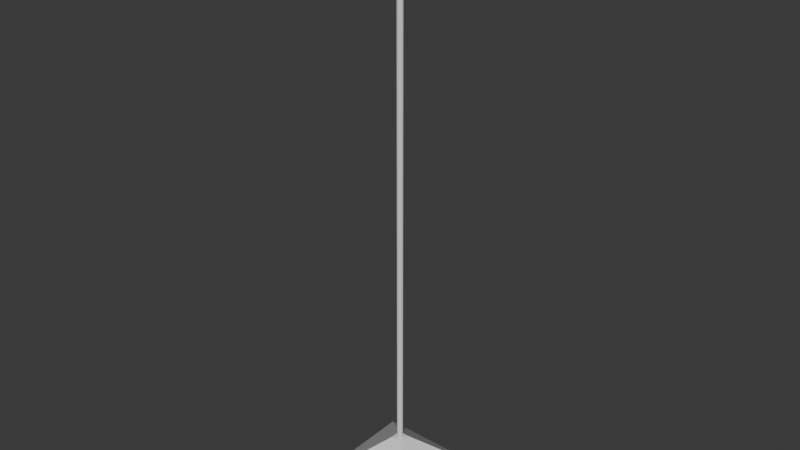# Source: lab_stand.blend  (saved by Blender 4.0.36; exported with 4.5.12 LTS)
import bpy
from mathutils import Matrix  # noqa: F401  (used for matrix-valued properties, if any)

bpy.ops.wm.read_factory_settings(use_empty=True)
scene = bpy.context.scene
scene.name = 'Scene'

# ---- collections
col_collection = bpy.data.collections.new('Collection'); scene.collection.children.link(col_collection)

# ---- materials (node trees are filled in below, after node groups)
mat_dark_gray = bpy.data.materials.new('dark_gray')
mat_dark_gray.alpha_threshold = 0.0
mat_dark_gray.use_transparent_shadow = False
mat_dark_gray.roughness = 0.5
mat_dark_gray.line_color = (0.0, 0.0, 0.0, 1.0)
mat_steel = bpy.data.materials.new('steel')
mat_steel.use_transparent_shadow = False

# ---- material node trees
mat_dark_gray.use_nodes = True; mat_dark_gray.node_tree.nodes.clear()
_N = mat_dark_gray.node_tree.nodes; _L = mat_dark_gray.node_tree.links
n0 = _N.new('ShaderNodeOutputMaterial'); n0.name = 'Material Output'; n0.location = (300, 300)
n1 = _N.new('ShaderNodeBsdfPrincipled'); n1.name = 'Principled BSDF'; n1.location = (10, 300)
n1.inputs[3].default_value = 1.45
_L.new(n1.outputs[0], n0.inputs[0])
n0.is_active_output = True
mat_steel.use_nodes = True; mat_steel.node_tree.nodes.clear()
_N = mat_steel.node_tree.nodes; _L = mat_steel.node_tree.links
n0 = _N.new('ShaderNodeBsdfPrincipled'); n0.name = 'Principled BSDF'; n0.location = (10, 300)
n0.inputs[3].default_value = 1.45
n1 = _N.new('ShaderNodeOutputMaterial'); n1.name = 'Material Output'; n1.location = (300, 300)
_L.new(n0.outputs[0], n1.inputs[0])
n1.is_active_output = True

# ---- world
world_world = bpy.data.worlds.new('World'); scene.world = world_world
world_world.use_nodes = True; world_world.node_tree.nodes.clear()
_N = world_world.node_tree.nodes; _L = world_world.node_tree.links
n0 = _N.new('ShaderNodeOutputWorld'); n0.name = 'World Output'; n0.location = (300, 300)
n1 = _N.new('ShaderNodeBackground'); n1.name = 'Background'; n1.location = (10, 300)
n1.inputs[0].default_value = (0.05088, 0.05088, 0.05088, 1.0)
_L.new(n1.outputs[0], n0.inputs[0])
n0.is_active_output = True
world_world.color = (0.05088, 0.05088, 0.05088)
world_world.use_sun_shadow = False
world_world.sun_shadow_jitter_overblur = 0.0

# ---- meshes
me_cube_001 = bpy.data.meshes.new('Cube.001')
me_cube_001.from_pydata([(-0.1, -0.1, -2.235e-08), (-0.1, -0.1, 0.025), (-0.1, 0.1, -2.235e-08), (-0.1, 0.1, 0.025), (0.1, -0.1, -2.235e-08), (0.1, -0.1, 0.025), (0.1, 0.1, -2.235e-08), (0.1, 0.1, 0.025), (-0.01, -0.01, 0.1), (-0.01, 0.01, 0.1), (0.01, -0.01, 0.1), (0.01, 0.01, 0.1)], [], [(0, 1, 3, 2), (2, 3, 7, 6), (6, 7, 5, 4), (4, 5, 1, 0), (2, 6, 4, 0), (3, 1, 8, 9), (11, 9, 8, 10), (1, 5, 10, 8), (7, 3, 9, 11), (5, 7, 11, 10)])
_uv = me_cube_001.uv_layers.new(name='UVMap')
_uv.uv.foreach_set('vector', [0.375, 0.0, 0.625, 0.0, 0.625, 0.25, 0.375, 0.25, 0.375, 0.25, 0.625, 0.25, 0.625, 0.5, 0.375, 0.5, 0.375, 0.5, 0.625, 0.5, 0.625, 0.75, 0.375, 0.75, 0.375, 0.75, 0.625, 0.75, 0.625, 1.0, 0.375, 1.0, 0.125, 0.5, 0.375, 0.5, 0.375, 0.75, 0.125, 0.75, 0.625, 0.25, 0.625, 0.0, 0.625, 0.0, 0.625, 0.25, 0.625, 0.5, 0.875, 0.5, 0.875, 0.75, 0.625, 0.75, 0.625, 1.0, 0.625, 0.75, 0.625, 0.75, 0.625, 1.0, 0.625, 0.5, 0.625, 0.25, 0.625, 0.25, 0.625, 0.5, 0.625, 0.75, 0.625, 0.5, 0.625, 0.5, 0.625, 0.75])
me_cube_001.materials.append(mat_dark_gray)
me_cube_001.update()
me_cylinder = bpy.data.meshes.new('Cylinder')
me_cylinder.from_pydata([(8.004e-11, 0.005, 0.0), (8.004e-11, 0.005, 1.0), (0.001913, 0.004619, 0.0), (0.001913, 0.004619, 1.0), (0.003536, 0.003536, 0.0), (0.003536, 0.003536, 1.0), (0.004619, 0.001913, 0.0), (0.004619, 0.001913, 1.0), (0.005, 0.0, 0.0), (0.005, 0.0, 1.0), (0.004619, -0.001913, 0.0), (0.004619, -0.001913, 1.0), (0.003536, -0.003536, 0.0), (0.003536, -0.003536, 1.0), (0.001913, -0.004619, 0.0), (0.001913, -0.004619, 1.0), (8.004e-11, -0.005, 0.0), (8.004e-11, -0.005, 1.0), (-0.001913, -0.004619, 0.0), (-0.001913, -0.004619, 1.0), (-0.003536, -0.003536, 0.0), (-0.003536, -0.003536, 1.0), (-0.004619, -0.001913, 0.0), (-0.004619, -0.001913, 1.0), (-0.005, 0.0, 0.0), (-0.005, 0.0, 1.0), (-0.004619, 0.001913, 0.0), (-0.004619, 0.001913, 1.0), (-0.003536, 0.003536, 0.0), (-0.003536, 0.003536, 1.0), (-0.001913, 0.004619, 0.0), (-0.001913, 0.004619, 1.0)], [], [(0, 1, 3, 2), (2, 3, 5, 4), (4, 5, 7, 6), (6, 7, 9, 8), (8, 9, 11, 10), (10, 11, 13, 12), (12, 13, 15, 14), (14, 15, 17, 16), (16, 17, 19, 18), (18, 19, 21, 20), (20, 21, 23, 22), (22, 23, 25, 24), (24, 25, 27, 26), (26, 27, 29, 28), (3, 1, 31, 29, 27, 25, 23, 21, 19, 17, 15, 13, 11, 9, 7, 5), (28, 29, 31, 30), (30, 31, 1, 0), (0, 2, 4, 6, 8, 10, 12, 14, 16, 18, 20, 22, 24, 26, 28, 30)])
_uv = me_cylinder.uv_layers.new(name='UVMap')
_uv.uv.foreach_set('vector', [1.0, 0.5, 1.0, 1.0, 0.9375, 1.0, 0.9375, 0.5, 0.9375, 0.5, 0.9375, 1.0, 0.875, 1.0, 0.875, 0.5, 0.875, 0.5, 0.875, 1.0, 0.8125, 1.0, 0.8125, 0.5, 0.8125, 0.5, 0.8125, 1.0, 0.75, 1.0, 0.75, 0.5, 0.75, 0.5, 0.75, 1.0, 0.6875, 1.0, 0.6875, 0.5, 0.6875, 0.5, 0.6875, 1.0, 0.625, 1.0, 0.625, 0.5, 0.625, 0.5, 0.625, 1.0, 0.5625, 1.0, 0.5625, 0.5, 0.5625, 0.5, 0.5625, 1.0, 0.5, 1.0, 0.5, 0.5, 0.5, 0.5, 0.5, 1.0, 0.4375, 1.0, 0.4375, 0.5, 0.4375, 0.5, 0.4375, 1.0, 0.375, 1.0, 0.375, 0.5, 0.375, 0.5, 0.375, 1.0, 0.3125, 1.0, 0.3125, 0.5, 0.3125, 0.5, 0.3125, 1.0, 0.25, 1.0, 0.25, 0.5, 0.25, 0.5, 0.25, 1.0, 0.1875, 1.0, 0.1875, 0.5, 0.1875, 0.5, 0.1875, 1.0, 0.125, 1.0, 0.125, 0.5, 0.3418, 0.4717, 0.25, 0.49, 0.1582, 0.4717, 0.08029, 0.4197, 0.02827, 0.3418, 0.01, 0.25, 0.02827, 0.1582, 0.08029, 0.08029, 0.1582, 0.02827, 0.25, 0.01, 0.3418, 0.02827, 0.4197, 0.08029, 0.4717, 0.1582, 0.49, 0.25, 0.4717, 0.3418, 0.4197, 0.4197, 0.125, 0.5, 0.125, 1.0, 0.0625, 1.0, 0.0625, 0.5, 0.0625, 0.5, 0.0625, 1.0, 0.0, 1.0, 0.0, 0.5, 0.75, 0.49, 0.8418, 0.4717, 0.9197, 0.4197, 0.9717, 0.3418, 0.99, 0.25, 0.9717, 0.1582, 0.9197, 0.08029, 0.8418, 0.02827, 0.75, 0.01, 0.6582, 0.02827, 0.5803, 0.08029, 0.5283, 0.1582, 0.51, 0.25, 0.5283, 0.3418, 0.5803, 0.4197, 0.6582, 0.4717])
me_cylinder.materials.append(mat_steel)
me_cylinder.update()

# ---- objects
ob_cube = bpy.data.objects.new('Cube', me_cube_001)
ob_cylinder = bpy.data.objects.new('Cylinder', me_cylinder)

# ---- transforms, parenting, visibility, modifiers, constraints
ob_cube.location = (0.0, 0.0, 0.0)
ob_cylinder.location = (0.0, 0.0, 0.0)

# ---- collection membership
col_collection.objects.link(ob_cube)
col_collection.objects.link(ob_cylinder)

# ---- scene / render settings (as saved in the file)
scene.frame_start = 1; scene.frame_end = 250; scene.frame_set(21)
scene.render.engine = 'BLENDER_EEVEE_NEXT'
scene.cycles.sampling_pattern = 'TABULATED_SOBOL'
bpy.context.view_layer.update()

# ---- added for rendering (the .blend has no active camera and no usable light): camera, sun
cam_auto = bpy.data.cameras.new('AutoCamera')
cam_auto.lens = 50.0
cam_auto.sensor_width = 36.0
cam_auto.clip_end = 1000.0
ob_auto_camera = bpy.data.objects.new('AutoCamera', cam_auto)
scene.collection.objects.link(ob_auto_camera)
ob_auto_camera.location = (0.961522, -1.15383, 1.26922)
ob_auto_camera.rotation_euler = (1.09748, -7.21219e-08, 0.694738)
scene.camera = ob_auto_camera
light_auto_sun = bpy.data.lights.new('AutoSun', 'SUN')
light_auto_sun.energy = 3.0
light_auto_sun.angle = 0.0523599
ob_auto_sun = bpy.data.objects.new('AutoSun', light_auto_sun)
scene.collection.objects.link(ob_auto_sun)
ob_auto_sun.rotation_euler = (0.872665, 0.174533, 0.523599)
bpy.context.view_layer.update()
